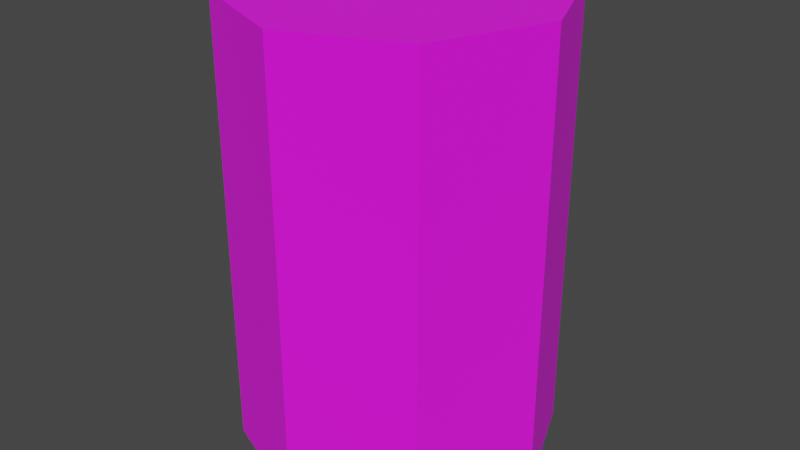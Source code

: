 # Source: barrel.blend  (saved by Blender 2.91.10; exported with 4.5.12 LTS)
import bpy
from mathutils import Matrix  # noqa: F401  (used for matrix-valued properties, if any)

bpy.ops.wm.read_factory_settings(use_empty=True)
scene = bpy.context.scene
scene.name = 'Scene'

# ---- collections
col_model = bpy.data.collections.new('Model'); scene.collection.children.link(col_model)

# ---- images (referenced by path relative to the original .blend; pixels are not part of the script)
import os
ASSET_DIR = os.environ.get("B2B_ASSET_DIR", "")  # directory of the original .blend (textures are referenced by path, not embedded)
HERE = os.path.dirname(os.path.abspath(__file__))  # packed textures are extracted next to this script under _unpacked/

def load_image(name, relpath, width, height, colorspace="sRGB"):
    """Load a texture the original file referenced (path relative to the .blend, or extracted next to this script)."""
    p = next((c for c in (os.path.join(HERE, relpath), os.path.join(ASSET_DIR, relpath)) if relpath and os.path.exists(c)), "")
    if p:
        img = bpy.data.images.load(p, check_existing=True)
        img.name = name
    else:  # same state as the original file: an image datablock whose file is absent (Cycles renders it pink)
        img = bpy.data.images.new(name, width, height)
        img.source = "FILE"
        img.filepath = "//" + (relpath or name)
    img.colorspace_settings.name = colorspace
    return img
img_barrel_jpeg = load_image('barrel.jpeg', 'barrel.jpeg', 1024, 1024, 'sRGB')

# ---- materials (node trees are filled in below, after node groups)
mat_barrel = bpy.data.materials.new('barrel')
mat_barrel.use_transparent_shadow = False

# ---- material node trees
mat_barrel.use_nodes = True; mat_barrel.node_tree.nodes.clear()
_N = mat_barrel.node_tree.nodes; _L = mat_barrel.node_tree.links
n0 = _N.new('ShaderNodeBsdfPrincipled'); n0.name = 'Principled BSDF'; n0.location = (10, 300)
n0.distribution = 'GGX'
n0.subsurface_method = 'BURLEY'
n0.inputs[2].default_value = 1.0
n0.inputs[3].default_value = 1.45
n0.inputs[27].default_value = (0.0, 0.0, 0.0, 1.0)
n0.inputs[28].default_value = 1.0
n1 = _N.new('ShaderNodeOutputMaterial'); n1.name = 'Material Output'; n1.location = (300, 300)
n2 = _N.new('ShaderNodeTexImage'); n2.name = 'Image Texture'; n2.location = (-280, 280)
n2.image = img_barrel_jpeg
n2.interpolation = 'Closest'
_L.new(n0.outputs[0], n1.inputs[0])
_L.new(n2.outputs[0], n0.inputs[0])
n1.is_active_output = True

# ---- world
world_world = bpy.data.worlds.new('World'); scene.world = world_world
world_world.use_nodes = True; world_world.node_tree.nodes.clear()
_N = world_world.node_tree.nodes; _L = world_world.node_tree.links
n0 = _N.new('ShaderNodeOutputWorld'); n0.name = 'World Output'; n0.location = (300, 300)
n1 = _N.new('ShaderNodeBackground'); n1.name = 'Background'; n1.location = (10, 300)
n1.inputs[0].default_value = (0.05088, 0.05088, 0.05088, 1.0)
_L.new(n1.outputs[0], n0.inputs[0])
n0.is_active_output = True
world_world.color = (0.05088, 0.05088, 0.05088)
world_world.use_sun_shadow = False
world_world.sun_shadow_jitter_overblur = 0.0

# ---- meshes
me_cube = bpy.data.meshes.new('Cube')
me_cube.from_pydata([(1.0, 0.0, 0.7195), (0.0, 1.0, 0.7195), (0.7071, 0.7071, 0.7195), (0.0, 1.0, -0.7195), (1.0, 0.0, -0.7195), (0.7071, 0.7071, -0.7195), (0.0, -1.0, 0.7195), (1.0, 0.0, 0.7195), (0.7071, -0.7071, 0.7195), (1.0, 0.0, -0.7195), (0.0, -1.0, -0.7195), (0.7071, -0.7071, -0.7195), (0.0, 1.0, 0.7195), (-1.0, 0.0, 0.7195), (-0.7071, 0.7071, 0.7195), (-1.0, 0.0, -0.7195), (0.0, 1.0, -0.7195), (-0.7071, 0.7071, -0.7195), (-1.0, 0.0, 0.7195), (0.0, -1.0, 0.7195), (-0.7071, -0.7071, 0.7195), (0.0, -1.0, -0.7195), (-1.0, 0.0, -0.7195), (-0.7071, -0.7071, -0.7195)], [], [(15, 17, 16, 3, 5, 4, 9, 11, 10, 21, 23, 22), (22, 18, 13, 15), (10, 6, 19, 21), (0, 2, 1, 12, 14, 13, 18, 20, 19, 6, 8, 7), (4, 0, 7, 9), (0, 4, 5, 2), (2, 5, 3, 1), (21, 19, 20, 23), (23, 20, 18, 22), (6, 10, 11, 8), (8, 11, 9, 7), (12, 16, 17, 14), (14, 17, 15, 13), (16, 12, 1, 3)])
_uv = me_cube.uv_layers.new(name='UVMap')
_uv.uv.foreach_set('vector', [0.02353, 0.1778, 0.1941, 0.02778, 0.4176, 0.02778, 0.4176, 0.02778, 0.5765, 0.1889, 0.5765, 0.4, 0.5765, 0.4, 0.4059, 0.55, 0.1824, 0.55, 0.1824, 0.55, 0.02353, 0.3889, 0.02353, 0.1778, 0.7882, 0.6778, 0.01176, 0.6722, 0.005882, 0.7167, 0.7941, 0.7278, 0.7882, 0.8167, 0.01765, 0.8278, 0.02353, 0.8889, 0.7824, 0.8667, 0.02353, 0.1778, 0.1941, 0.02778, 0.4176, 0.02778, 0.4176, 0.02778, 0.5765, 0.1889, 0.5765, 0.4, 0.5765, 0.4, 0.4059, 0.55, 0.1824, 0.55, 0.1824, 0.55, 0.02353, 0.3889, 0.02353, 0.1778, 0.7882, 0.6778, 0.01176, 0.6722, 0.005882, 0.7167, 0.7941, 0.7278, 0.01176, 0.6722, 0.7882, 0.6778, 0.7765, 0.6, 0.01765, 0.5944, 0.02941, 0.9389, 0.7235, 0.9278, 0.7824, 0.8667, 0.02353, 0.8889, 0.7824, 0.8667, 0.02353, 0.8889, 0.02941, 0.9389, 0.7235, 0.9278, 0.7765, 0.6, 0.01765, 0.5944, 0.01176, 0.6722, 0.7882, 0.6778, 0.01765, 0.8278, 0.7882, 0.8167, 0.7941, 0.7778, 0.005882, 0.7667, 0.005882, 0.7667, 0.7941, 0.7778, 0.7941, 0.7278, 0.005882, 0.7167, 0.01765, 0.8278, 0.7882, 0.8167, 0.7941, 0.7778, 0.005882, 0.7667, 0.005882, 0.7667, 0.7941, 0.7778, 0.7941, 0.7278, 0.005882, 0.7167, 0.7882, 0.8167, 0.01765, 0.8278, 0.02353, 0.8889, 0.7824, 0.8667])
me_cube.materials.append(mat_barrel)
me_cube.use_remesh_preserve_volume = False
me_cube.use_remesh_preserve_attributes = False
me_cube.use_mirror_vertex_groups = False
me_cube.update()

# ---- objects
ob_barrel = bpy.data.objects.new('Barrel', me_cube)

# ---- transforms, parenting, visibility, modifiers, constraints
ob_barrel.location = (0.0, 0.0, 0.0)
ob_barrel.scale = (1.0, 1.0, 1.972)
ob_barrel.lock_rotations_4d = False
ob_barrel.empty_display_type = 'ARROWS'
ob_barrel.lineart.crease_threshold = 0.0

# ---- collection membership
col_model.objects.link(ob_barrel)

# ---- scene / render settings (as saved in the file)
scene.frame_start = 1; scene.frame_end = 250; scene.frame_set(1)
scene.render.engine = 'BLENDER_EEVEE_NEXT'
scene.cycles.use_denoising = False
scene.cycles.samples = 128
scene.cycles.sampling_pattern = 'TABULATED_SOBOL'
scene.cycles.use_adaptive_sampling = False
scene.cycles.use_light_tree = False
scene.view_settings.view_transform = 'Filmic'
bpy.context.view_layer.update()

# ---- added for rendering (the .blend has no active camera and no usable light): camera, sun
cam_auto = bpy.data.cameras.new('AutoCamera')
cam_auto.lens = 50.0
cam_auto.sensor_width = 36.0
cam_auto.clip_end = 1000.0
ob_auto_camera = bpy.data.objects.new('AutoCamera', cam_auto)
scene.collection.objects.link(ob_auto_camera)
ob_auto_camera.location = (3.70662, -4.44794, 2.96529)
ob_auto_camera.rotation_euler = (1.09748, -7.21219e-08, 0.694738)
scene.camera = ob_auto_camera
light_auto_sun = bpy.data.lights.new('AutoSun', 'SUN')
light_auto_sun.energy = 3.0
light_auto_sun.angle = 0.0523599
ob_auto_sun = bpy.data.objects.new('AutoSun', light_auto_sun)
scene.collection.objects.link(ob_auto_sun)
ob_auto_sun.rotation_euler = (0.872665, 0.174533, 0.523599)
bpy.context.view_layer.update()
